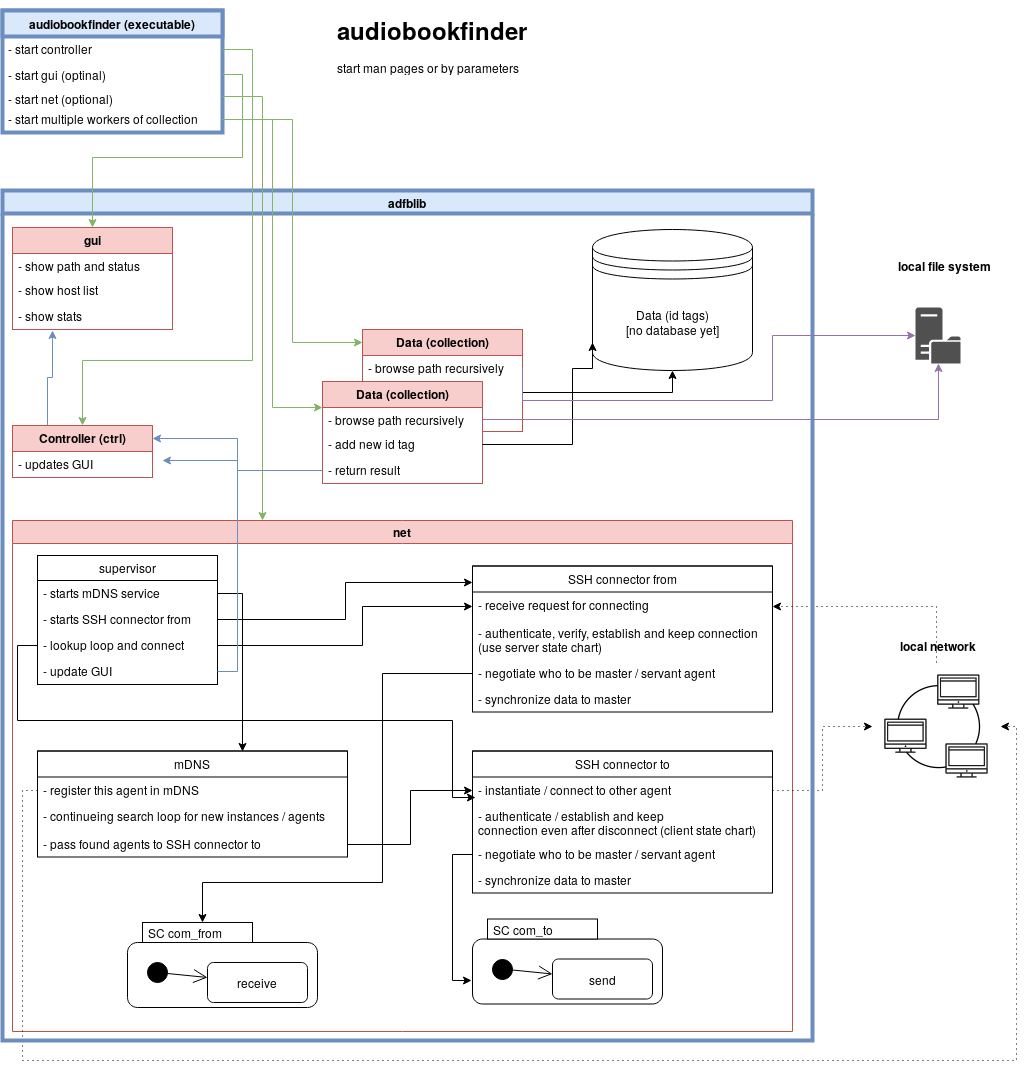

The diagram above was exported from draw.io. Its source (the exported page's mxGraphModel, read from the mxfile embedded in the PNG):
<mxGraphModel dx="1426" dy="732" grid="1" gridSize="10" guides="1" tooltips="1" connect="1" arrows="1" fold="1" page="1" pageScale="1" pageWidth="827" pageHeight="1169" background="#ffffff" math="0" shadow="0">
  <root>
    <mxCell id="0" />
    <mxCell id="1" parent="0" />
    <mxCell id="5" value="Data (id tags)&lt;br&gt;[no database yet]&lt;br&gt;" style="shape=datastore;whiteSpace=wrap;html=1;" parent="1" vertex="1">
      <mxGeometry x="610" y="349" width="160" height="141" as="geometry" />
    </mxCell>
    <mxCell id="6" value="net" style="swimlane;fillColor=#f8cecc;strokeColor=#b85450;" parent="1" vertex="1">
      <mxGeometry x="30" y="640" width="780" height="511" as="geometry" />
    </mxCell>
    <mxCell id="9" value="mDNS" style="swimlane;fontStyle=0;childLayout=stackLayout;horizontal=1;startSize=26;fillColor=none;horizontalStack=0;resizeParent=1;resizeParentMax=0;resizeLast=0;collapsible=1;marginBottom=0;swimlaneFillColor=#ffffff;" parent="6" vertex="1">
      <mxGeometry x="25" y="230.5" width="310" height="106" as="geometry">
        <mxRectangle x="510" y="550" width="70" height="26" as="alternateBounds" />
      </mxGeometry>
    </mxCell>
    <mxCell id="10" value="- register this agent in mDNS&#10;" style="text;strokeColor=none;fillColor=none;align=left;verticalAlign=top;spacingLeft=4;spacingRight=4;overflow=hidden;rotatable=0;points=[[0,0.5],[1,0.5]];portConstraint=eastwest;" parent="9" vertex="1">
      <mxGeometry y="26" width="310" height="26" as="geometry" />
    </mxCell>
    <mxCell id="11" value="- continueing search loop for new instances / agents" style="text;strokeColor=none;fillColor=none;align=left;verticalAlign=top;spacingLeft=4;spacingRight=4;overflow=hidden;rotatable=0;points=[[0,0.5],[1,0.5]];portConstraint=eastwest;" parent="9" vertex="1">
      <mxGeometry y="52" width="310" height="28" as="geometry" />
    </mxCell>
    <mxCell id="12" value="- pass found agents to SSH connector to" style="text;strokeColor=none;fillColor=none;align=left;verticalAlign=top;spacingLeft=4;spacingRight=4;overflow=hidden;rotatable=0;points=[[0,0.5],[1,0.5]];portConstraint=eastwest;" parent="9" vertex="1">
      <mxGeometry y="80" width="310" height="26" as="geometry" />
    </mxCell>
    <mxCell id="13" value="SSH connector to" style="swimlane;fontStyle=0;childLayout=stackLayout;horizontal=1;startSize=26;fillColor=none;horizontalStack=0;resizeParent=1;resizeParentMax=0;resizeLast=0;collapsible=1;marginBottom=0;swimlaneFillColor=#ffffff;" parent="6" vertex="1">
      <mxGeometry x="460" y="230.5" width="300" height="142" as="geometry" />
    </mxCell>
    <mxCell id="14" value="- instantiate / connect to other agent" style="text;strokeColor=none;fillColor=none;align=left;verticalAlign=top;spacingLeft=4;spacingRight=4;overflow=hidden;rotatable=0;points=[[0,0.5],[1,0.5]];portConstraint=eastwest;" parent="13" vertex="1">
      <mxGeometry y="26" width="300" height="26" as="geometry" />
    </mxCell>
    <mxCell id="15" value="- authenticate / establish and keep &#10;connection even after disconnect (client state chart)" style="text;strokeColor=none;fillColor=none;align=left;verticalAlign=top;spacingLeft=4;spacingRight=4;overflow=hidden;rotatable=0;points=[[0,0.5],[1,0.5]];portConstraint=eastwest;" parent="13" vertex="1">
      <mxGeometry y="52" width="300" height="38" as="geometry" />
    </mxCell>
    <mxCell id="16" value="- negotiate who to be master / servant agent" style="text;strokeColor=none;fillColor=none;align=left;verticalAlign=top;spacingLeft=4;spacingRight=4;overflow=hidden;rotatable=0;points=[[0,0.5],[1,0.5]];portConstraint=eastwest;" parent="13" vertex="1">
      <mxGeometry y="90" width="300" height="26" as="geometry" />
    </mxCell>
    <mxCell id="18" value="- synchronize data to master" style="text;strokeColor=none;fillColor=none;align=left;verticalAlign=top;spacingLeft=4;spacingRight=4;overflow=hidden;rotatable=0;points=[[0,0.5],[1,0.5]];portConstraint=eastwest;" parent="13" vertex="1">
      <mxGeometry y="116" width="300" height="26" as="geometry" />
    </mxCell>
    <mxCell id="23" value="SSH connector from" style="swimlane;fontStyle=0;childLayout=stackLayout;horizontal=1;startSize=26;fillColor=none;horizontalStack=0;resizeParent=1;resizeParentMax=0;resizeLast=0;collapsible=1;marginBottom=0;swimlaneFillColor=#ffffff;" parent="6" vertex="1">
      <mxGeometry x="460" y="45.5" width="300" height="146" as="geometry" />
    </mxCell>
    <mxCell id="25" value="- receive request for connecting" style="text;strokeColor=none;fillColor=none;align=left;verticalAlign=top;spacingLeft=4;spacingRight=4;overflow=hidden;rotatable=0;points=[[0,0.5],[1,0.5]];portConstraint=eastwest;" parent="23" vertex="1">
      <mxGeometry y="26" width="300" height="28" as="geometry" />
    </mxCell>
    <mxCell id="28" value="- authenticate, verify, establish and keep connection &#10;(use server state chart)" style="text;strokeColor=none;fillColor=none;align=left;verticalAlign=top;spacingLeft=4;spacingRight=4;overflow=hidden;rotatable=0;points=[[0,0.5],[1,0.5]];portConstraint=eastwest;" parent="23" vertex="1">
      <mxGeometry y="54" width="300" height="40" as="geometry" />
    </mxCell>
    <mxCell id="26" value="- negotiate who to be master / servant agent" style="text;strokeColor=none;fillColor=none;align=left;verticalAlign=top;spacingLeft=4;spacingRight=4;overflow=hidden;rotatable=0;points=[[0,0.5],[1,0.5]];portConstraint=eastwest;" parent="23" vertex="1">
      <mxGeometry y="94" width="300" height="26" as="geometry" />
    </mxCell>
    <mxCell id="27" value="- synchronize data to master" style="text;strokeColor=none;fillColor=none;align=left;verticalAlign=top;spacingLeft=4;spacingRight=4;overflow=hidden;rotatable=0;points=[[0,0.5],[1,0.5]];portConstraint=eastwest;" parent="23" vertex="1">
      <mxGeometry y="120" width="300" height="26" as="geometry" />
    </mxCell>
    <mxCell id="39" value="SC com_from" style="shape=mxgraph.sysml.compState;align=left;verticalAlign=top;spacingTop=-3;spacingLeft=18;strokeWidth=1;recursiveResize=0;" parent="6" vertex="1">
      <mxGeometry x="115" y="402" width="190" height="85" as="geometry" />
    </mxCell>
    <mxCell id="40" value="" style="shape=ellipse;html=1;fillColor=#000000;verticalLabelPosition=bottom;labelBackgroundColor=#ffffff;verticalAlign=top;" parent="39" vertex="1">
      <mxGeometry x="20" y="40" width="20" height="20" as="geometry" />
    </mxCell>
    <mxCell id="41" value="receive&lt;br&gt;" style="strokeColor=inherit;fillColor=inherit;gradientColor=inherit;shape=rect;html=1;rounded=1;whiteSpace=wrap;align=center;" parent="39" vertex="1">
      <mxGeometry x="80" y="40" width="100" height="40" as="geometry" />
    </mxCell>
    <mxCell id="43" value="" style="strokeColor=inherit;fillColor=inherit;gradientColor=inherit;edgeStyle=none;html=1;endArrow=open;endSize=12;" parent="39" source="40" target="41" edge="1">
      <mxGeometry relative="1" as="geometry" />
    </mxCell>
    <mxCell id="45" value="SC com_to" style="shape=mxgraph.sysml.compState;align=left;verticalAlign=top;spacingTop=-3;spacingLeft=18;strokeWidth=1;recursiveResize=0;" parent="6" vertex="1">
      <mxGeometry x="460" y="398.5" width="190" height="85" as="geometry" />
    </mxCell>
    <mxCell id="46" value="" style="shape=ellipse;html=1;fillColor=#000000;verticalLabelPosition=bottom;labelBackgroundColor=#ffffff;verticalAlign=top;" parent="45" vertex="1">
      <mxGeometry x="20" y="40" width="20" height="20" as="geometry" />
    </mxCell>
    <mxCell id="47" value="send&lt;br&gt;" style="strokeColor=inherit;fillColor=inherit;gradientColor=inherit;shape=rect;html=1;rounded=1;whiteSpace=wrap;align=center;" parent="45" vertex="1">
      <mxGeometry x="80" y="40" width="100" height="40" as="geometry" />
    </mxCell>
    <mxCell id="48" value="" style="strokeColor=inherit;fillColor=inherit;gradientColor=inherit;edgeStyle=none;html=1;endArrow=open;endSize=12;" parent="45" source="46" target="47" edge="1">
      <mxGeometry relative="1" as="geometry" />
    </mxCell>
    <mxCell id="52" style="edgeStyle=orthogonalEdgeStyle;rounded=0;html=1;jettySize=auto;orthogonalLoop=1;" parent="6" source="26" target="39" edge="1">
      <mxGeometry relative="1" as="geometry">
        <Array as="points">
          <mxPoint x="370" y="153" />
          <mxPoint x="370" y="362" />
          <mxPoint x="190" y="362" />
        </Array>
      </mxGeometry>
    </mxCell>
    <mxCell id="54" style="edgeStyle=orthogonalEdgeStyle;rounded=0;html=1;exitX=0;exitY=0.5;entryX=-0.005;entryY=0.724;entryPerimeter=0;jettySize=auto;orthogonalLoop=1;" parent="6" source="16" target="45" edge="1">
      <mxGeometry relative="1" as="geometry" />
    </mxCell>
    <mxCell id="56" style="edgeStyle=orthogonalEdgeStyle;rounded=0;html=1;exitX=1;exitY=0.5;jettySize=auto;orthogonalLoop=1;" parent="6" source="12" target="14" edge="1">
      <mxGeometry relative="1" as="geometry" />
    </mxCell>
    <mxCell id="35" value="supervisor" style="swimlane;fontStyle=0;childLayout=stackLayout;horizontal=1;startSize=25;fillColor=none;horizontalStack=0;resizeParent=1;resizeParentMax=0;resizeLast=0;collapsible=1;marginBottom=0;swimlaneFillColor=#ffffff;" parent="1" vertex="1">
      <mxGeometry x="55" y="675" width="180" height="129" as="geometry" />
    </mxCell>
    <mxCell id="36" value="- starts mDNS service" style="text;strokeColor=none;fillColor=none;align=left;verticalAlign=top;spacingLeft=4;spacingRight=4;overflow=hidden;rotatable=0;points=[[0,0.5],[1,0.5]];portConstraint=eastwest;" parent="35" vertex="1">
      <mxGeometry y="25" width="180" height="26" as="geometry" />
    </mxCell>
    <mxCell id="37" value="- starts SSH connector from" style="text;strokeColor=none;fillColor=none;align=left;verticalAlign=top;spacingLeft=4;spacingRight=4;overflow=hidden;rotatable=0;points=[[0,0.5],[1,0.5]];portConstraint=eastwest;" parent="35" vertex="1">
      <mxGeometry y="51" width="180" height="26" as="geometry" />
    </mxCell>
    <mxCell id="38" value="- lookup loop and connect" style="text;strokeColor=none;fillColor=none;align=left;verticalAlign=top;spacingLeft=4;spacingRight=4;overflow=hidden;rotatable=0;points=[[0,0.5],[1,0.5]];portConstraint=eastwest;" parent="35" vertex="1">
      <mxGeometry y="77" width="180" height="26" as="geometry" />
    </mxCell>
    <mxCell id="66" value="- update GUI" style="text;strokeColor=none;fillColor=none;align=left;verticalAlign=top;spacingLeft=4;spacingRight=4;overflow=hidden;rotatable=0;points=[[0,0.5],[1,0.5]];portConstraint=eastwest;" parent="35" vertex="1">
      <mxGeometry y="103" width="180" height="26" as="geometry" />
    </mxCell>
    <mxCell id="49" style="edgeStyle=orthogonalEdgeStyle;rounded=0;html=1;exitX=1;exitY=0.5;jettySize=auto;orthogonalLoop=1;entryX=0.661;entryY=0.005;entryPerimeter=0;" parent="1" source="36" target="9" edge="1">
      <mxGeometry relative="1" as="geometry">
        <mxPoint x="260" y="860" as="targetPoint" />
      </mxGeometry>
    </mxCell>
    <mxCell id="50" style="edgeStyle=orthogonalEdgeStyle;rounded=0;html=1;exitX=1;exitY=0.5;entryX=0;entryY=0.11;entryPerimeter=0;jettySize=auto;orthogonalLoop=1;" parent="1" source="37" target="23" edge="1">
      <mxGeometry relative="1" as="geometry" />
    </mxCell>
    <mxCell id="51" style="edgeStyle=orthogonalEdgeStyle;rounded=0;html=1;exitX=1;exitY=0.5;entryX=0;entryY=0.5;jettySize=auto;orthogonalLoop=1;" parent="1" source="38" target="25" edge="1">
      <mxGeometry relative="1" as="geometry">
        <Array as="points">
          <mxPoint x="380" y="765" />
          <mxPoint x="380" y="726" />
        </Array>
      </mxGeometry>
    </mxCell>
    <mxCell id="55" style="edgeStyle=orthogonalEdgeStyle;rounded=0;html=1;exitX=0;exitY=0.5;entryX=0.01;entryY=0.788;entryPerimeter=0;jettySize=auto;orthogonalLoop=1;" parent="1" source="38" target="14" edge="1">
      <mxGeometry relative="1" as="geometry">
        <Array as="points">
          <mxPoint x="35" y="765" />
          <mxPoint x="35" y="840" />
          <mxPoint x="470" y="840" />
          <mxPoint x="470" y="917" />
        </Array>
      </mxGeometry>
    </mxCell>
    <mxCell id="64" style="edgeStyle=orthogonalEdgeStyle;rounded=0;html=1;exitX=0.5;exitY=0;entryX=1;entryY=0.5;dashed=1;dashPattern=1 4;jettySize=auto;orthogonalLoop=1;strokeColor=#000000;" parent="1" source="57" target="25" edge="1">
      <mxGeometry relative="1" as="geometry" />
    </mxCell>
    <mxCell id="57" value="" style="shape=image;html=1;verticalAlign=top;verticalLabelPosition=bottom;labelBackgroundColor=#ffffff;imageAspect=0;aspect=fixed;image=https://cdn3.iconfinder.com/data/icons/technology-mix/200/Technology_Mix_-_Final-07-128.png" parent="1" vertex="1">
      <mxGeometry x="890" y="781.5" width="128" height="128" as="geometry" />
    </mxCell>
    <mxCell id="59" style="edgeStyle=orthogonalEdgeStyle;rounded=0;html=1;exitX=0;exitY=0.5;jettySize=auto;orthogonalLoop=1;dashed=1;dashPattern=1 4;" parent="1" source="10" target="57" edge="1">
      <mxGeometry relative="1" as="geometry">
        <Array as="points">
          <mxPoint x="40" y="910" />
          <mxPoint x="40" y="1180" />
          <mxPoint x="1034" y="1180" />
          <mxPoint x="1034" y="846" />
        </Array>
      </mxGeometry>
    </mxCell>
    <mxCell id="62" style="edgeStyle=orthogonalEdgeStyle;rounded=0;html=1;exitX=1;exitY=0.5;jettySize=auto;orthogonalLoop=1;dashed=1;dashPattern=1 4;" parent="1" source="14" target="57" edge="1">
      <mxGeometry relative="1" as="geometry" />
    </mxCell>
    <mxCell id="119" style="edgeStyle=orthogonalEdgeStyle;rounded=0;html=1;exitX=0.25;exitY=0;entryX=0.25;entryY=1.038;entryPerimeter=0;jettySize=auto;orthogonalLoop=1;strokeColor=#6c8ebf;fillColor=#dae8fc;" parent="1" source="68" target="117" edge="1">
      <mxGeometry relative="1" as="geometry" />
    </mxCell>
    <mxCell id="68" value="Controller (ctrl)" style="swimlane;fontStyle=1;childLayout=stackLayout;horizontal=1;startSize=26;fillColor=#f8cecc;horizontalStack=0;resizeParent=1;resizeParentMax=0;resizeLast=0;collapsible=1;marginBottom=0;swimlaneFillColor=#ffffff;strokeColor=#b85450;" parent="1" vertex="1">
      <mxGeometry x="30" y="545" width="140" height="52" as="geometry" />
    </mxCell>
    <mxCell id="69" value="- updates GUI" style="text;strokeColor=none;fillColor=none;align=left;verticalAlign=top;spacingLeft=4;spacingRight=4;overflow=hidden;rotatable=0;points=[[0,0.5],[1,0.5]];portConstraint=eastwest;" parent="68" vertex="1">
      <mxGeometry y="26" width="140" height="26" as="geometry" />
    </mxCell>
    <mxCell id="82" value="gui" style="swimlane;fontStyle=1;childLayout=stackLayout;horizontal=1;startSize=26;fillColor=#f8cecc;horizontalStack=0;resizeParent=1;resizeParentMax=0;resizeLast=0;collapsible=1;marginBottom=0;swimlaneFillColor=#ffffff;strokeColor=#b85450;" parent="1" vertex="1">
      <mxGeometry x="30" y="347" width="160" height="102" as="geometry" />
    </mxCell>
    <mxCell id="83" value="- show path and status" style="text;strokeColor=none;fillColor=none;align=left;verticalAlign=top;spacingLeft=4;spacingRight=4;overflow=hidden;rotatable=0;points=[[0,0.5],[1,0.5]];portConstraint=eastwest;fontFamily=Helvetica;fontSize=12;fontColor=#000000;gradientColor=none;" parent="82" vertex="1">
      <mxGeometry y="26" width="160" height="24" as="geometry" />
    </mxCell>
    <mxCell id="116" value="- show host list" style="text;strokeColor=none;fillColor=none;align=left;verticalAlign=top;spacingLeft=4;spacingRight=4;overflow=hidden;rotatable=0;points=[[0,0.5],[1,0.5]];portConstraint=eastwest;" parent="82" vertex="1">
      <mxGeometry y="50" width="160" height="26" as="geometry" />
    </mxCell>
    <mxCell id="117" value="- show stats" style="text;strokeColor=none;fillColor=none;align=left;verticalAlign=top;spacingLeft=4;spacingRight=4;overflow=hidden;rotatable=0;points=[[0,0.5],[1,0.5]];portConstraint=eastwest;" parent="82" vertex="1">
      <mxGeometry y="76" width="160" height="26" as="geometry" />
    </mxCell>
    <mxCell id="89" value="audiobookfinder (executable)" style="swimlane;fontStyle=1;childLayout=stackLayout;horizontal=1;startSize=26;fillColor=#dae8fc;horizontalStack=0;resizeParent=1;resizeParentMax=0;resizeLast=0;collapsible=1;marginBottom=0;swimlaneFillColor=#ffffff;strokeWidth=4;strokeColor=#6c8ebf;" parent="1" vertex="1">
      <mxGeometry x="20" y="130" width="220" height="122" as="geometry" />
    </mxCell>
    <mxCell id="95" value="- start controller" style="text;strokeColor=none;fillColor=none;align=left;verticalAlign=top;spacingLeft=4;spacingRight=4;overflow=hidden;rotatable=0;points=[[0,0.5],[1,0.5]];portConstraint=eastwest;" parent="89" vertex="1">
      <mxGeometry y="26" width="220" height="26" as="geometry" />
    </mxCell>
    <mxCell id="90" value="- start gui (optinal)" style="text;strokeColor=none;fillColor=none;align=left;verticalAlign=top;spacingLeft=4;spacingRight=4;overflow=hidden;rotatable=0;points=[[0,0.5],[1,0.5]];portConstraint=eastwest;fontFamily=Helvetica;fontSize=12;fontColor=#000000;gradientColor=none;" parent="89" vertex="1">
      <mxGeometry y="52" width="220" height="24" as="geometry" />
    </mxCell>
    <mxCell id="91" value="- start net (optional)" style="text;strokeColor=none;fillColor=none;align=left;verticalAlign=top;spacingLeft=4;spacingRight=4;overflow=hidden;rotatable=0;points=[[0,0.5],[1,0.5]];portConstraint=eastwest;" parent="89" vertex="1">
      <mxGeometry y="76" width="220" height="20" as="geometry" />
    </mxCell>
    <mxCell id="94" value="- start multiple workers of collection " style="text;strokeColor=none;fillColor=none;align=left;verticalAlign=top;spacingLeft=4;spacingRight=4;overflow=hidden;rotatable=0;points=[[0,0.5],[1,0.5]];portConstraint=eastwest;" parent="89" vertex="1">
      <mxGeometry y="96" width="220" height="26" as="geometry" />
    </mxCell>
    <mxCell id="93" value="adfblib" style="swimlane;strokeWidth=4;fillColor=#dae8fc;strokeColor=#6c8ebf;" parent="1" vertex="1">
      <mxGeometry x="20" y="310" width="810" height="850" as="geometry" />
    </mxCell>
    <mxCell id="101" value="Data (collection)" style="swimlane;fontStyle=1;childLayout=stackLayout;horizontal=1;startSize=26;fillColor=#f8cecc;horizontalStack=0;resizeParent=1;resizeParentMax=0;resizeLast=0;collapsible=1;marginBottom=0;swimlaneFillColor=#ffffff;strokeColor=#b85450;" parent="93" vertex="1">
      <mxGeometry x="360" y="139" width="160" height="102" as="geometry" />
    </mxCell>
    <mxCell id="102" value="- browse path recursively" style="text;strokeColor=none;fillColor=none;align=left;verticalAlign=top;spacingLeft=4;spacingRight=4;overflow=hidden;rotatable=0;points=[[0,0.5],[1,0.5]];portConstraint=eastwest;fontFamily=Helvetica;fontSize=12;fontColor=#000000;gradientColor=none;" parent="101" vertex="1">
      <mxGeometry y="26" width="160" height="24" as="geometry" />
    </mxCell>
    <mxCell id="103" value="- add new id tag" style="text;strokeColor=none;fillColor=none;align=left;verticalAlign=top;spacingLeft=4;spacingRight=4;overflow=hidden;rotatable=0;points=[[0,0.5],[1,0.5]];portConstraint=eastwest;" parent="101" vertex="1">
      <mxGeometry y="50" width="160" height="26" as="geometry" />
    </mxCell>
    <mxCell id="104" value="- return result" style="text;strokeColor=none;fillColor=none;align=left;verticalAlign=top;spacingLeft=4;spacingRight=4;overflow=hidden;rotatable=0;points=[[0,0.5],[1,0.5]];portConstraint=eastwest;" parent="101" vertex="1">
      <mxGeometry y="76" width="160" height="26" as="geometry" />
    </mxCell>
    <mxCell id="78" value="Data (collection)" style="swimlane;fontStyle=1;childLayout=stackLayout;horizontal=1;startSize=26;fillColor=#f8cecc;horizontalStack=0;resizeParent=1;resizeParentMax=0;resizeLast=0;collapsible=1;marginBottom=0;swimlaneFillColor=#ffffff;strokeColor=#b85450;" parent="1" vertex="1">
      <mxGeometry x="340" y="501" width="160" height="102" as="geometry" />
    </mxCell>
    <mxCell id="79" value="- browse path recursively" style="text;strokeColor=none;fillColor=none;align=left;verticalAlign=top;spacingLeft=4;spacingRight=4;overflow=hidden;rotatable=0;points=[[0,0.5],[1,0.5]];portConstraint=eastwest;fontFamily=Helvetica;fontSize=12;fontColor=#000000;gradientColor=none;" parent="78" vertex="1">
      <mxGeometry y="26" width="160" height="24" as="geometry" />
    </mxCell>
    <mxCell id="81" value="- add new id tag" style="text;strokeColor=none;fillColor=none;align=left;verticalAlign=top;spacingLeft=4;spacingRight=4;overflow=hidden;rotatable=0;points=[[0,0.5],[1,0.5]];portConstraint=eastwest;" parent="78" vertex="1">
      <mxGeometry y="50" width="160" height="26" as="geometry" />
    </mxCell>
    <mxCell id="86" value="- return result" style="text;strokeColor=none;fillColor=none;align=left;verticalAlign=top;spacingLeft=4;spacingRight=4;overflow=hidden;rotatable=0;points=[[0,0.5],[1,0.5]];portConstraint=eastwest;" parent="78" vertex="1">
      <mxGeometry y="76" width="160" height="26" as="geometry" />
    </mxCell>
    <mxCell id="106" style="edgeStyle=orthogonalEdgeStyle;rounded=0;html=1;exitX=1;exitY=0.5;jettySize=auto;orthogonalLoop=1;strokeColor=#000000;" parent="1" source="103" target="5" edge="1">
      <mxGeometry relative="1" as="geometry">
        <mxPoint x="610" y="480" as="targetPoint" />
      </mxGeometry>
    </mxCell>
    <mxCell id="108" style="edgeStyle=orthogonalEdgeStyle;rounded=0;html=1;exitX=1;exitY=0.5;entryX=0.5;entryY=0;jettySize=auto;orthogonalLoop=1;strokeColor=#82b366;fillColor=#d5e8d4;" parent="1" source="95" target="68" edge="1">
      <mxGeometry relative="1" as="geometry">
        <Array as="points">
          <mxPoint x="270" y="169" />
          <mxPoint x="270" y="480" />
          <mxPoint x="100" y="480" />
        </Array>
      </mxGeometry>
    </mxCell>
    <mxCell id="109" style="edgeStyle=orthogonalEdgeStyle;rounded=0;html=1;exitX=1;exitY=0.5;entryX=0.5;entryY=0;jettySize=auto;orthogonalLoop=1;strokeColor=#82b366;fillColor=#d5e8d4;" parent="1" source="90" target="82" edge="1">
      <mxGeometry relative="1" as="geometry" />
    </mxCell>
    <mxCell id="110" style="edgeStyle=orthogonalEdgeStyle;rounded=0;html=1;exitX=1;exitY=0.5;jettySize=auto;orthogonalLoop=1;strokeColor=#82b366;fillColor=#d5e8d4;" parent="1" source="91" target="6" edge="1">
      <mxGeometry relative="1" as="geometry">
        <Array as="points">
          <mxPoint x="280" y="216" />
        </Array>
      </mxGeometry>
    </mxCell>
    <mxCell id="111" style="edgeStyle=orthogonalEdgeStyle;rounded=0;html=1;exitX=1;exitY=0.5;entryX=0;entryY=0.25;jettySize=auto;orthogonalLoop=1;strokeColor=#82b366;fillColor=#d5e8d4;" parent="1" source="94" target="78" edge="1">
      <mxGeometry relative="1" as="geometry" />
    </mxCell>
    <mxCell id="112" style="edgeStyle=orthogonalEdgeStyle;rounded=0;html=1;exitX=1;exitY=0.5;entryX=0;entryY=0.8;entryPerimeter=0;jettySize=auto;orthogonalLoop=1;strokeColor=#000000;" parent="1" source="81" target="5" edge="1">
      <mxGeometry relative="1" as="geometry">
        <Array as="points">
          <mxPoint x="590" y="564" />
          <mxPoint x="590" y="488" />
        </Array>
      </mxGeometry>
    </mxCell>
    <mxCell id="114" style="edgeStyle=orthogonalEdgeStyle;rounded=0;html=1;exitX=1;exitY=0.5;entryX=0;entryY=0.127;entryPerimeter=0;jettySize=auto;orthogonalLoop=1;strokeColor=#82b366;fillColor=#d5e8d4;" parent="1" source="94" target="101" edge="1">
      <mxGeometry relative="1" as="geometry" />
    </mxCell>
    <mxCell id="121" style="edgeStyle=orthogonalEdgeStyle;rounded=0;html=1;exitX=0;exitY=0.5;entryX=1;entryY=0.25;jettySize=auto;orthogonalLoop=1;strokeColor=#6c8ebf;fillColor=#dae8fc;" parent="1" source="86" target="68" edge="1">
      <mxGeometry relative="1" as="geometry" />
    </mxCell>
    <mxCell id="123" style="edgeStyle=orthogonalEdgeStyle;rounded=0;html=1;exitX=1;exitY=0.5;entryX=1.071;entryY=0.346;entryPerimeter=0;jettySize=auto;orthogonalLoop=1;strokeColor=#6c8ebf;fillColor=#dae8fc;" parent="1" source="66" target="69" edge="1">
      <mxGeometry relative="1" as="geometry" />
    </mxCell>
    <mxCell id="124" value="&lt;h1&gt;audiobookfinder&lt;/h1&gt;&lt;div&gt;start man pages or by parameters&lt;/div&gt;" style="text;html=1;strokeColor=none;fillColor=none;spacing=5;spacingTop=-20;whiteSpace=wrap;overflow=hidden;rounded=0;" parent="1" vertex="1">
      <mxGeometry x="350" y="130" width="280" height="120" as="geometry" />
    </mxCell>
    <mxCell id="125" value="&lt;b&gt;local network&lt;/b&gt;" style="text;html=1;strokeColor=none;fillColor=none;align=center;verticalAlign=middle;whiteSpace=wrap;rounded=0;" parent="1" vertex="1">
      <mxGeometry x="900" y="755" width="110" height="20" as="geometry" />
    </mxCell>
    <mxCell id="126" value="" style="shadow=0;dashed=0;html=1;strokeColor=none;fillColor=#505050;labelPosition=center;verticalLabelPosition=bottom;verticalAlign=top;outlineConnect=0;align=center;shape=mxgraph.office.servers.file_server;" parent="1" vertex="1">
      <mxGeometry x="933" y="427" width="45" height="56" as="geometry" />
    </mxCell>
    <mxCell id="127" value="&lt;b&gt;local file system&lt;/b&gt;" style="text;html=1;strokeColor=none;fillColor=none;align=center;verticalAlign=middle;whiteSpace=wrap;rounded=0;" parent="1" vertex="1">
      <mxGeometry x="913" y="375" width="97" height="20" as="geometry" />
    </mxCell>
    <mxCell id="129" style="edgeStyle=orthogonalEdgeStyle;rounded=0;html=1;exitX=1;exitY=0.5;jettySize=auto;orthogonalLoop=1;strokeColor=#9673a6;fillColor=#e1d5e7;" parent="1" source="102" target="126" edge="1">
      <mxGeometry relative="1" as="geometry">
        <Array as="points">
          <mxPoint x="540" y="520" />
          <mxPoint x="790" y="520" />
          <mxPoint x="790" y="455" />
        </Array>
      </mxGeometry>
    </mxCell>
    <mxCell id="130" style="edgeStyle=orthogonalEdgeStyle;rounded=0;html=1;exitX=1;exitY=0.5;jettySize=auto;orthogonalLoop=1;strokeColor=#9673a6;fillColor=#e1d5e7;" parent="1" source="79" target="126" edge="1">
      <mxGeometry relative="1" as="geometry" />
    </mxCell>
  </root>
</mxGraphModel>